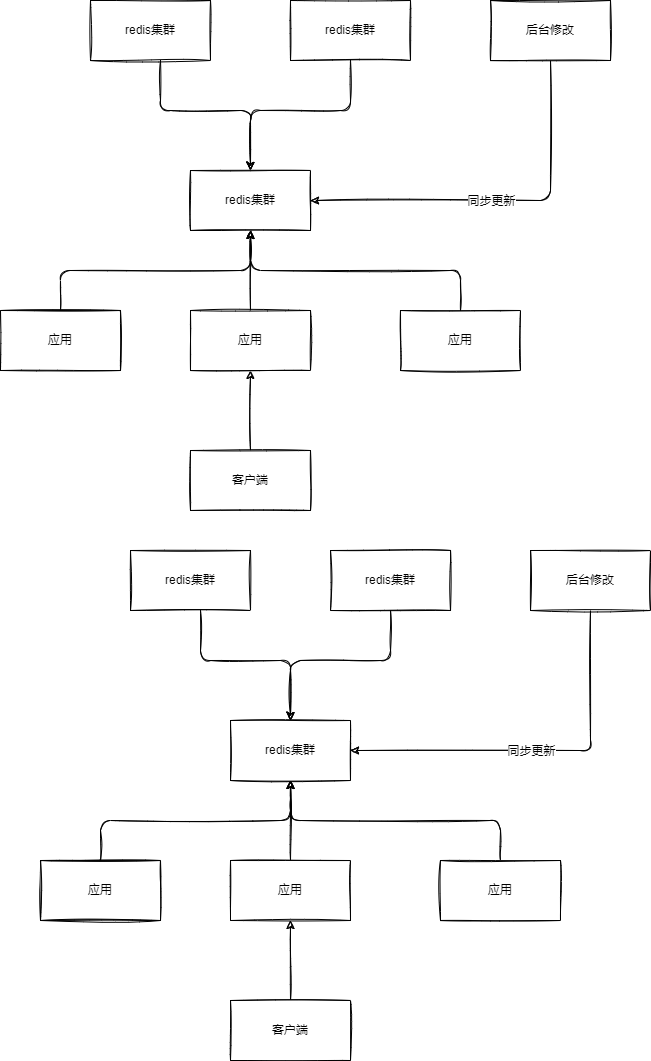

The diagram above was exported from draw.io. Its source (the exported page's mxGraphModel, read from the mxfile embedded in the PNG):
<mxGraphModel dx="1209" dy="741" grid="1" gridSize="10" guides="1" tooltips="1" connect="1" arrows="1" fold="1" page="1" pageScale="1" pageWidth="827" pageHeight="1169" math="0" shadow="0">
  <root>
    <mxCell id="0" />
    <mxCell id="1" parent="0" />
    <mxCell id="_I3CRRfn3vOz7CQam63d-2" value="redis集群" style="rounded=0;whiteSpace=wrap;html=1;sketch=1;points=[[0,0,0,0,0],[0,0.25,0,0,0],[0,0.5,0,0,0],[0,0.75,0,0,0],[0,1,0,0,0],[0.25,0,0,0,0],[0.25,1,0,0,0],[0.5,0,0,0,0],[0.5,1,0,0,0],[0.75,0,0,0,0],[0.75,1,0,0,0],[1,0,0,0,0],[1,0.25,0,0,0],[1,0.5,0,0,0],[1,0.75,0,0,0],[1,1,0,0,0]];" parent="1" vertex="1">
      <mxGeometry x="210" y="100" width="120" height="60" as="geometry" />
    </mxCell>
    <mxCell id="_I3CRRfn3vOz7CQam63d-10" value="" style="edgeStyle=orthogonalEdgeStyle;sketch=1;orthogonalLoop=1;jettySize=auto;html=1;entryX=1;entryY=0.5;entryDx=0;entryDy=0;exitX=0.5;exitY=1;exitDx=0;exitDy=0;" parent="1" source="_I3CRRfn3vOz7CQam63d-9" target="_I3CRRfn3vOz7CQam63d-4" edge="1">
      <mxGeometry relative="1" as="geometry" />
    </mxCell>
    <mxCell id="_I3CRRfn3vOz7CQam63d-11" value="同步更新" style="edgeLabel;html=1;align=center;verticalAlign=middle;resizable=0;points=[];" parent="_I3CRRfn3vOz7CQam63d-10" vertex="1" connectable="0">
      <mxGeometry x="0.2936" y="-1" relative="1" as="geometry">
        <mxPoint x="46" y="1" as="offset" />
      </mxGeometry>
    </mxCell>
    <mxCell id="_I3CRRfn3vOz7CQam63d-3" value="redis集群" style="rounded=0;whiteSpace=wrap;html=1;sketch=1;" parent="1" vertex="1">
      <mxGeometry x="410" y="100" width="120" height="60" as="geometry" />
    </mxCell>
    <mxCell id="_I3CRRfn3vOz7CQam63d-15" value="" style="edgeStyle=orthogonalEdgeStyle;sketch=1;orthogonalLoop=1;jettySize=auto;html=1;entryX=0.5;entryY=1;entryDx=0;entryDy=0;exitX=0.5;exitY=0;exitDx=0;exitDy=0;" parent="1" source="_I3CRRfn3vOz7CQam63d-16" target="_I3CRRfn3vOz7CQam63d-4" edge="1">
      <mxGeometry relative="1" as="geometry">
        <mxPoint x="420" y="380" as="sourcePoint" />
      </mxGeometry>
    </mxCell>
    <mxCell id="_I3CRRfn3vOz7CQam63d-4" value="redis集群" style="rounded=0;whiteSpace=wrap;html=1;sketch=1;" parent="1" vertex="1">
      <mxGeometry x="310" y="270" width="120" height="60" as="geometry" />
    </mxCell>
    <mxCell id="_I3CRRfn3vOz7CQam63d-7" value="" style="endArrow=classic;html=1;sketch=1;entryX=0.5;entryY=0;entryDx=0;entryDy=0;edgeStyle=orthogonalEdgeStyle;" parent="1" target="_I3CRRfn3vOz7CQam63d-4" edge="1">
      <mxGeometry width="50" height="50" relative="1" as="geometry">
        <mxPoint x="280" y="160" as="sourcePoint" />
        <mxPoint x="330" y="110" as="targetPoint" />
        <Array as="points">
          <mxPoint x="280" y="210" />
          <mxPoint x="370" y="210" />
        </Array>
      </mxGeometry>
    </mxCell>
    <mxCell id="_I3CRRfn3vOz7CQam63d-8" value="" style="endArrow=classic;html=1;sketch=1;exitX=0.5;exitY=1;exitDx=0;exitDy=0;edgeStyle=orthogonalEdgeStyle;" parent="1" source="_I3CRRfn3vOz7CQam63d-3" target="_I3CRRfn3vOz7CQam63d-4" edge="1">
      <mxGeometry width="50" height="50" relative="1" as="geometry">
        <mxPoint x="290" y="170" as="sourcePoint" />
        <mxPoint x="370" y="240" as="targetPoint" />
        <Array as="points">
          <mxPoint x="470" y="210" />
          <mxPoint x="370" y="210" />
        </Array>
      </mxGeometry>
    </mxCell>
    <mxCell id="_I3CRRfn3vOz7CQam63d-9" value="后台修改" style="whiteSpace=wrap;html=1;rounded=0;sketch=1;" parent="1" vertex="1">
      <mxGeometry x="610" y="100" width="120" height="60" as="geometry" />
    </mxCell>
    <mxCell id="_I3CRRfn3vOz7CQam63d-12" value="" style="whiteSpace=wrap;html=1;rounded=0;sketch=1;" parent="1" vertex="1">
      <mxGeometry x="120" y="410" width="120" height="60" as="geometry" />
    </mxCell>
    <mxCell id="_I3CRRfn3vOz7CQam63d-17" value="" style="edgeStyle=orthogonalEdgeStyle;sketch=1;orthogonalLoop=1;jettySize=auto;html=1;exitX=0.5;exitY=0;exitDx=0;exitDy=0;entryX=0.5;entryY=1;entryDx=0;entryDy=0;" parent="1" source="_I3CRRfn3vOz7CQam63d-14" target="_I3CRRfn3vOz7CQam63d-4" edge="1">
      <mxGeometry relative="1" as="geometry" />
    </mxCell>
    <mxCell id="_I3CRRfn3vOz7CQam63d-14" value="应用" style="whiteSpace=wrap;html=1;rounded=0;sketch=1;" parent="1" vertex="1">
      <mxGeometry x="120" y="410" width="120" height="60" as="geometry" />
    </mxCell>
    <mxCell id="_I3CRRfn3vOz7CQam63d-19" value="" style="edgeStyle=orthogonalEdgeStyle;sketch=1;orthogonalLoop=1;jettySize=auto;html=1;entryX=0.5;entryY=1;entryDx=0;entryDy=0;exitX=0.5;exitY=0;exitDx=0;exitDy=0;" parent="1" source="_I3CRRfn3vOz7CQam63d-18" target="_I3CRRfn3vOz7CQam63d-4" edge="1">
      <mxGeometry relative="1" as="geometry" />
    </mxCell>
    <mxCell id="_I3CRRfn3vOz7CQam63d-22" value="" style="edgeStyle=orthogonalEdgeStyle;sketch=1;orthogonalLoop=1;jettySize=auto;html=1;entryX=0.5;entryY=1;entryDx=0;entryDy=0;exitX=0.5;exitY=0;exitDx=0;exitDy=0;" parent="1" source="_I3CRRfn3vOz7CQam63d-21" target="_I3CRRfn3vOz7CQam63d-16" edge="1">
      <mxGeometry relative="1" as="geometry">
        <mxPoint x="480" y="500" as="sourcePoint" />
      </mxGeometry>
    </mxCell>
    <mxCell id="_I3CRRfn3vOz7CQam63d-16" value="&lt;span&gt;应用&lt;/span&gt;" style="whiteSpace=wrap;html=1;rounded=0;sketch=1;" parent="1" vertex="1">
      <mxGeometry x="310" y="410" width="120" height="60" as="geometry" />
    </mxCell>
    <mxCell id="_I3CRRfn3vOz7CQam63d-18" value="&lt;span&gt;应用&lt;/span&gt;" style="whiteSpace=wrap;html=1;rounded=0;sketch=1;" parent="1" vertex="1">
      <mxGeometry x="520" y="410" width="120" height="60" as="geometry" />
    </mxCell>
    <mxCell id="_I3CRRfn3vOz7CQam63d-21" value="&lt;span&gt;客户端&lt;/span&gt;" style="whiteSpace=wrap;html=1;rounded=0;sketch=1;" parent="1" vertex="1">
      <mxGeometry x="310" y="550" width="120" height="60" as="geometry" />
    </mxCell>
    <mxCell id="Fpm4CY33lTTC_VXVIINO-1" value="redis集群" style="rounded=0;whiteSpace=wrap;html=1;sketch=1;points=[[0,0,0,0,0],[0,0.25,0,0,0],[0,0.5,0,0,0],[0,0.75,0,0,0],[0,1,0,0,0],[0.25,0,0,0,0],[0.25,1,0,0,0],[0.5,0,0,0,0],[0.5,1,0,0,0],[0.75,0,0,0,0],[0.75,1,0,0,0],[1,0,0,0,0],[1,0.25,0,0,0],[1,0.5,0,0,0],[1,0.75,0,0,0],[1,1,0,0,0]];" vertex="1" parent="1">
      <mxGeometry x="250" y="650" width="120" height="60" as="geometry" />
    </mxCell>
    <mxCell id="Fpm4CY33lTTC_VXVIINO-2" value="" style="edgeStyle=orthogonalEdgeStyle;sketch=1;orthogonalLoop=1;jettySize=auto;html=1;entryX=1;entryY=0.5;entryDx=0;entryDy=0;exitX=0.5;exitY=1;exitDx=0;exitDy=0;" edge="1" parent="1" source="Fpm4CY33lTTC_VXVIINO-9" target="Fpm4CY33lTTC_VXVIINO-6">
      <mxGeometry relative="1" as="geometry" />
    </mxCell>
    <mxCell id="Fpm4CY33lTTC_VXVIINO-3" value="同步更新" style="edgeLabel;html=1;align=center;verticalAlign=middle;resizable=0;points=[];" vertex="1" connectable="0" parent="Fpm4CY33lTTC_VXVIINO-2">
      <mxGeometry x="0.2936" y="-1" relative="1" as="geometry">
        <mxPoint x="46" y="1" as="offset" />
      </mxGeometry>
    </mxCell>
    <mxCell id="Fpm4CY33lTTC_VXVIINO-4" value="redis集群" style="rounded=0;whiteSpace=wrap;html=1;sketch=1;" vertex="1" parent="1">
      <mxGeometry x="450" y="650" width="120" height="60" as="geometry" />
    </mxCell>
    <mxCell id="Fpm4CY33lTTC_VXVIINO-5" value="" style="edgeStyle=orthogonalEdgeStyle;sketch=1;orthogonalLoop=1;jettySize=auto;html=1;entryX=0.5;entryY=1;entryDx=0;entryDy=0;exitX=0.5;exitY=0;exitDx=0;exitDy=0;" edge="1" parent="1" source="Fpm4CY33lTTC_VXVIINO-15" target="Fpm4CY33lTTC_VXVIINO-6">
      <mxGeometry relative="1" as="geometry">
        <mxPoint x="460" y="930" as="sourcePoint" />
      </mxGeometry>
    </mxCell>
    <mxCell id="Fpm4CY33lTTC_VXVIINO-6" value="redis集群" style="rounded=0;whiteSpace=wrap;html=1;sketch=1;" vertex="1" parent="1">
      <mxGeometry x="350" y="820" width="120" height="60" as="geometry" />
    </mxCell>
    <mxCell id="Fpm4CY33lTTC_VXVIINO-7" value="" style="endArrow=classic;html=1;sketch=1;entryX=0.5;entryY=0;entryDx=0;entryDy=0;edgeStyle=orthogonalEdgeStyle;" edge="1" parent="1" target="Fpm4CY33lTTC_VXVIINO-6">
      <mxGeometry width="50" height="50" relative="1" as="geometry">
        <mxPoint x="320" y="710" as="sourcePoint" />
        <mxPoint x="370" y="660" as="targetPoint" />
        <Array as="points">
          <mxPoint x="320" y="760" />
          <mxPoint x="410" y="760" />
        </Array>
      </mxGeometry>
    </mxCell>
    <mxCell id="Fpm4CY33lTTC_VXVIINO-8" value="" style="endArrow=classic;html=1;sketch=1;exitX=0.5;exitY=1;exitDx=0;exitDy=0;edgeStyle=orthogonalEdgeStyle;" edge="1" parent="1" source="Fpm4CY33lTTC_VXVIINO-4" target="Fpm4CY33lTTC_VXVIINO-6">
      <mxGeometry width="50" height="50" relative="1" as="geometry">
        <mxPoint x="330" y="720" as="sourcePoint" />
        <mxPoint x="410" y="790" as="targetPoint" />
        <Array as="points">
          <mxPoint x="510" y="760" />
          <mxPoint x="410" y="760" />
        </Array>
      </mxGeometry>
    </mxCell>
    <mxCell id="Fpm4CY33lTTC_VXVIINO-9" value="后台修改" style="whiteSpace=wrap;html=1;rounded=0;sketch=1;" vertex="1" parent="1">
      <mxGeometry x="650" y="650" width="120" height="60" as="geometry" />
    </mxCell>
    <mxCell id="Fpm4CY33lTTC_VXVIINO-10" value="" style="whiteSpace=wrap;html=1;rounded=0;sketch=1;" vertex="1" parent="1">
      <mxGeometry x="160" y="960" width="120" height="60" as="geometry" />
    </mxCell>
    <mxCell id="Fpm4CY33lTTC_VXVIINO-11" value="" style="edgeStyle=orthogonalEdgeStyle;sketch=1;orthogonalLoop=1;jettySize=auto;html=1;exitX=0.5;exitY=0;exitDx=0;exitDy=0;entryX=0.5;entryY=1;entryDx=0;entryDy=0;" edge="1" parent="1" source="Fpm4CY33lTTC_VXVIINO-12" target="Fpm4CY33lTTC_VXVIINO-6">
      <mxGeometry relative="1" as="geometry" />
    </mxCell>
    <mxCell id="Fpm4CY33lTTC_VXVIINO-12" value="应用" style="whiteSpace=wrap;html=1;rounded=0;sketch=1;" vertex="1" parent="1">
      <mxGeometry x="160" y="960" width="120" height="60" as="geometry" />
    </mxCell>
    <mxCell id="Fpm4CY33lTTC_VXVIINO-13" value="" style="edgeStyle=orthogonalEdgeStyle;sketch=1;orthogonalLoop=1;jettySize=auto;html=1;entryX=0.5;entryY=1;entryDx=0;entryDy=0;exitX=0.5;exitY=0;exitDx=0;exitDy=0;" edge="1" parent="1" source="Fpm4CY33lTTC_VXVIINO-16" target="Fpm4CY33lTTC_VXVIINO-6">
      <mxGeometry relative="1" as="geometry" />
    </mxCell>
    <mxCell id="Fpm4CY33lTTC_VXVIINO-14" value="" style="edgeStyle=orthogonalEdgeStyle;sketch=1;orthogonalLoop=1;jettySize=auto;html=1;entryX=0.5;entryY=1;entryDx=0;entryDy=0;exitX=0.5;exitY=0;exitDx=0;exitDy=0;" edge="1" parent="1" source="Fpm4CY33lTTC_VXVIINO-17" target="Fpm4CY33lTTC_VXVIINO-15">
      <mxGeometry relative="1" as="geometry">
        <mxPoint x="520" y="1050" as="sourcePoint" />
      </mxGeometry>
    </mxCell>
    <mxCell id="Fpm4CY33lTTC_VXVIINO-15" value="&lt;span&gt;应用&lt;/span&gt;" style="whiteSpace=wrap;html=1;rounded=0;sketch=1;" vertex="1" parent="1">
      <mxGeometry x="350" y="960" width="120" height="60" as="geometry" />
    </mxCell>
    <mxCell id="Fpm4CY33lTTC_VXVIINO-16" value="&lt;span&gt;应用&lt;/span&gt;" style="whiteSpace=wrap;html=1;rounded=0;sketch=1;" vertex="1" parent="1">
      <mxGeometry x="560" y="960" width="120" height="60" as="geometry" />
    </mxCell>
    <mxCell id="Fpm4CY33lTTC_VXVIINO-17" value="&lt;span&gt;客户端&lt;/span&gt;" style="whiteSpace=wrap;html=1;rounded=0;sketch=1;" vertex="1" parent="1">
      <mxGeometry x="350" y="1100" width="120" height="60" as="geometry" />
    </mxCell>
  </root>
</mxGraphModel>